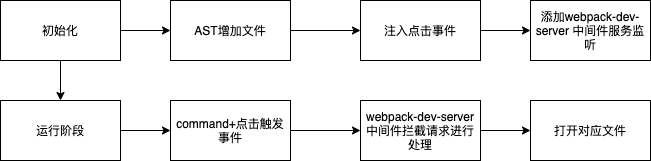

The diagram above was exported from draw.io. Its source (the exported page's mxGraphModel, read from the mxfile embedded in the PNG):
<mxGraphModel dx="1186" dy="764" grid="1" gridSize="10" guides="1" tooltips="1" connect="1" arrows="1" fold="1" page="1" pageScale="1" pageWidth="827" pageHeight="1169" math="0" shadow="0">
  <root>
    <mxCell id="0" />
    <mxCell id="1" parent="0" />
    <mxCell id="HE-XG7Zrg9nXdmxbkVVC-9" value="" style="edgeStyle=orthogonalEdgeStyle;rounded=0;orthogonalLoop=1;jettySize=auto;html=1;" edge="1" parent="1" source="HE-XG7Zrg9nXdmxbkVVC-1" target="HE-XG7Zrg9nXdmxbkVVC-2">
      <mxGeometry relative="1" as="geometry" />
    </mxCell>
    <mxCell id="HE-XG7Zrg9nXdmxbkVVC-15" value="" style="edgeStyle=orthogonalEdgeStyle;rounded=0;orthogonalLoop=1;jettySize=auto;html=1;" edge="1" parent="1" source="HE-XG7Zrg9nXdmxbkVVC-1" target="HE-XG7Zrg9nXdmxbkVVC-5">
      <mxGeometry relative="1" as="geometry" />
    </mxCell>
    <mxCell id="HE-XG7Zrg9nXdmxbkVVC-1" value="初始化" style="whiteSpace=wrap;html=1;" vertex="1" parent="1">
      <mxGeometry x="80" y="280" width="120" height="60" as="geometry" />
    </mxCell>
    <mxCell id="HE-XG7Zrg9nXdmxbkVVC-10" value="" style="edgeStyle=orthogonalEdgeStyle;rounded=0;orthogonalLoop=1;jettySize=auto;html=1;" edge="1" parent="1" source="HE-XG7Zrg9nXdmxbkVVC-2" target="HE-XG7Zrg9nXdmxbkVVC-3">
      <mxGeometry relative="1" as="geometry" />
    </mxCell>
    <mxCell id="HE-XG7Zrg9nXdmxbkVVC-2" value="AST增加文件" style="whiteSpace=wrap;html=1;" vertex="1" parent="1">
      <mxGeometry x="250" y="280" width="120" height="60" as="geometry" />
    </mxCell>
    <mxCell id="HE-XG7Zrg9nXdmxbkVVC-11" value="" style="edgeStyle=orthogonalEdgeStyle;rounded=0;orthogonalLoop=1;jettySize=auto;html=1;" edge="1" parent="1" source="HE-XG7Zrg9nXdmxbkVVC-3" target="HE-XG7Zrg9nXdmxbkVVC-4">
      <mxGeometry relative="1" as="geometry" />
    </mxCell>
    <mxCell id="HE-XG7Zrg9nXdmxbkVVC-3" value="注入点击事件" style="rounded=0;whiteSpace=wrap;html=1;" vertex="1" parent="1">
      <mxGeometry x="440" y="280" width="120" height="60" as="geometry" />
    </mxCell>
    <mxCell id="HE-XG7Zrg9nXdmxbkVVC-4" value="添加webpack-dev-server 中间件服务监听" style="rounded=0;whiteSpace=wrap;html=1;" vertex="1" parent="1">
      <mxGeometry x="610" y="280" width="120" height="60" as="geometry" />
    </mxCell>
    <mxCell id="HE-XG7Zrg9nXdmxbkVVC-12" value="" style="edgeStyle=orthogonalEdgeStyle;rounded=0;orthogonalLoop=1;jettySize=auto;html=1;" edge="1" parent="1" source="HE-XG7Zrg9nXdmxbkVVC-5" target="HE-XG7Zrg9nXdmxbkVVC-6">
      <mxGeometry relative="1" as="geometry" />
    </mxCell>
    <mxCell id="HE-XG7Zrg9nXdmxbkVVC-5" value="运行阶段" style="rounded=0;whiteSpace=wrap;html=1;" vertex="1" parent="1">
      <mxGeometry x="80" y="380" width="120" height="60" as="geometry" />
    </mxCell>
    <mxCell id="HE-XG7Zrg9nXdmxbkVVC-13" value="" style="edgeStyle=orthogonalEdgeStyle;rounded=0;orthogonalLoop=1;jettySize=auto;html=1;" edge="1" parent="1" source="HE-XG7Zrg9nXdmxbkVVC-6" target="HE-XG7Zrg9nXdmxbkVVC-7">
      <mxGeometry relative="1" as="geometry" />
    </mxCell>
    <mxCell id="HE-XG7Zrg9nXdmxbkVVC-6" value="command+点击触发事件" style="rounded=0;whiteSpace=wrap;html=1;" vertex="1" parent="1">
      <mxGeometry x="250" y="380" width="120" height="60" as="geometry" />
    </mxCell>
    <mxCell id="HE-XG7Zrg9nXdmxbkVVC-14" value="" style="edgeStyle=orthogonalEdgeStyle;rounded=0;orthogonalLoop=1;jettySize=auto;html=1;" edge="1" parent="1" source="HE-XG7Zrg9nXdmxbkVVC-7" target="HE-XG7Zrg9nXdmxbkVVC-8">
      <mxGeometry relative="1" as="geometry" />
    </mxCell>
    <mxCell id="HE-XG7Zrg9nXdmxbkVVC-7" value="webpack-dev-server 中间件拦截请求进行处理" style="rounded=0;whiteSpace=wrap;html=1;" vertex="1" parent="1">
      <mxGeometry x="440" y="380" width="120" height="60" as="geometry" />
    </mxCell>
    <mxCell id="HE-XG7Zrg9nXdmxbkVVC-8" value="打开对应文件" style="rounded=0;whiteSpace=wrap;html=1;" vertex="1" parent="1">
      <mxGeometry x="610" y="380" width="120" height="60" as="geometry" />
    </mxCell>
  </root>
</mxGraphModel>